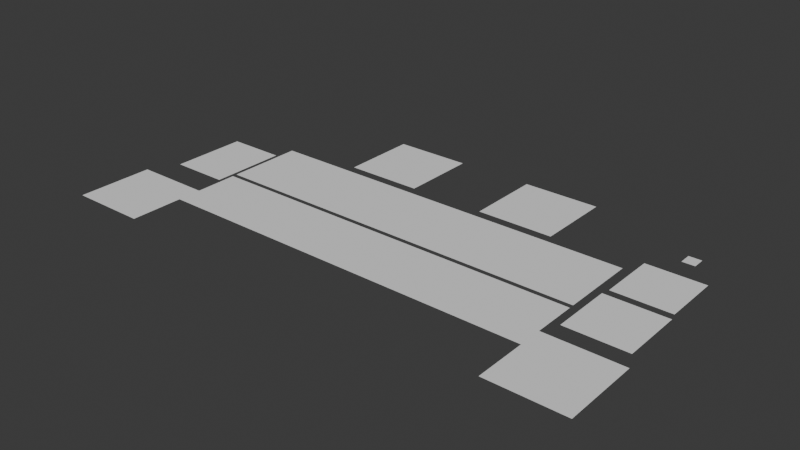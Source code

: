# Source: field2.blend  (saved by Blender 4.2.66; exported with 4.5.12 LTS)
import bpy
from mathutils import Matrix  # noqa: F401  (used for matrix-valued properties, if any)

bpy.ops.wm.read_factory_settings(use_empty=True)
scene = bpy.context.scene
scene.name = 'Scene'

# ---- collections
col_collection = bpy.data.collections.new('Collection'); scene.collection.children.link(col_collection)

# ---- world
world_world = bpy.data.worlds.new('World'); scene.world = world_world
world_world.use_nodes = True; world_world.node_tree.nodes.clear()
_N = world_world.node_tree.nodes; _L = world_world.node_tree.links
n0 = _N.new('ShaderNodeOutputWorld'); n0.name = 'World Output'; n0.location = (300, 300)
n1 = _N.new('ShaderNodeBackground'); n1.name = 'Background'; n1.location = (10, 300)
n1.inputs[0].default_value = (0.05088, 0.05088, 0.05088, 1.0)
_L.new(n1.outputs[0], n0.inputs[0])
n0.is_active_output = True
world_world.color = (0.05088, 0.05088, 0.05088)
world_world.sun_shadow_jitter_overblur = 0.0

# ---- meshes
me_plane_050 = bpy.data.meshes.new('Plane.050')
me_plane_050.from_pydata([(-2.0, -1.75, 0.0), (2.0, -1.75, 0.0), (-2.0, 1.75, 0.0), (2.0, 1.75, 0.0)], [], [(0, 1, 3, 2)])
_uv = me_plane_050.uv_layers.new(name='UVMap')
_uv.uv.foreach_set('vector', [0.0, 0.0, 1.0, 0.0, 1.0, 1.0, 0.0, 1.0])
me_plane_050.update()
me_plane_049 = bpy.data.meshes.new('Plane.049')
me_plane_049.from_pydata([(-2.0, -1.75, 0.0), (2.0, -1.75, 0.0), (-2.0, 1.75, 0.0), (2.0, 1.75, 0.0)], [], [(0, 1, 3, 2)])
_uv = me_plane_049.uv_layers.new(name='UVMap')
_uv.uv.foreach_set('vector', [0.0, 0.0, 1.0, 0.0, 1.0, 1.0, 0.0, 1.0])
me_plane_049.update()
me_plane_048 = bpy.data.meshes.new('Plane.048')
me_plane_048.from_pydata([(-2.0, -1.75, 0.0), (2.0, -1.75, 0.0), (-2.0, 1.75, 0.0), (2.0, 1.75, 0.0)], [], [(0, 1, 3, 2)])
_uv = me_plane_048.uv_layers.new(name='UVMap')
_uv.uv.foreach_set('vector', [0.0, 0.0, 1.0, 0.0, 1.0, 1.0, 0.0, 1.0])
me_plane_048.update()
me_plane_047 = bpy.data.meshes.new('Plane.047')
me_plane_047.from_pydata([(-2.0, -1.75, 0.0), (2.0, -1.75, 0.0), (-2.0, 1.75, 0.0), (2.0, 1.75, 0.0)], [], [(0, 1, 3, 2)])
_uv = me_plane_047.uv_layers.new(name='UVMap')
_uv.uv.foreach_set('vector', [0.0, 0.0, 1.0, 0.0, 1.0, 1.0, 0.0, 1.0])
me_plane_047.update()
me_plane_046 = bpy.data.meshes.new('Plane.046')
me_plane_046.from_pydata([(-2.0, -1.75, 0.0), (2.0, -1.75, 0.0), (-2.0, 1.75, 0.0), (2.0, 1.75, 0.0)], [], [(0, 1, 3, 2)])
_uv = me_plane_046.uv_layers.new(name='UVMap')
_uv.uv.foreach_set('vector', [0.0, 0.0, 1.0, 0.0, 1.0, 1.0, 0.0, 1.0])
me_plane_046.update()
me_plane_045 = bpy.data.meshes.new('Plane.045')
me_plane_045.from_pydata([(-2.0, -2.0, 0.0), (2.0, -2.0, 0.0), (-2.0, 2.0, 0.0), (2.0, 2.0, 0.0)], [], [(0, 1, 3, 2)])
_uv = me_plane_045.uv_layers.new(name='UVMap')
_uv.uv.foreach_set('vector', [0.0, 0.0, 1.0, 0.0, 1.0, 1.0, 0.0, 1.0])
me_plane_045.update()
me_plane_044 = bpy.data.meshes.new('Plane.044')
me_plane_044.from_pydata([(-2.0, -2.0, 0.0), (2.0, -2.0, 0.0), (-2.0, 2.0, 0.0), (2.0, 2.0, 0.0)], [], [(0, 1, 3, 2)])
_uv = me_plane_044.uv_layers.new(name='UVMap')
_uv.uv.foreach_set('vector', [0.0, 0.0, 1.0, 0.0, 1.0, 1.0, 0.0, 1.0])
me_plane_044.update()
me_plane_043 = bpy.data.meshes.new('Plane.043')
me_plane_043.from_pydata([(-2.0, -2.0, 0.0), (2.0, -2.0, 0.0), (-2.0, 2.0, 0.0), (2.0, 2.0, 0.0)], [], [(0, 1, 3, 2)])
_uv = me_plane_043.uv_layers.new(name='UVMap')
_uv.uv.foreach_set('vector', [0.0, 0.0, 1.0, 0.0, 1.0, 1.0, 0.0, 1.0])
me_plane_043.update()
me_plane_041 = bpy.data.meshes.new('Plane.041')
me_plane_041.from_pydata([(-2.0, -2.0, 0.0), (2.0, -2.0, 0.0), (-2.0, 2.0, 0.0), (2.0, 2.0, 0.0)], [], [(0, 1, 3, 2)])
_uv = me_plane_041.uv_layers.new(name='UVMap')
_uv.uv.foreach_set('vector', [0.0, 0.0, 1.0, 0.0, 1.0, 1.0, 0.0, 1.0])
me_plane_041.update()
me_m_1 = bpy.data.meshes.new('M-1')
me_m_1.from_pydata([(-2.0, -2.0, 0.0), (2.0, -2.0, 0.0), (-2.0, 2.0, 0.0), (2.0, 2.0, 0.0)], [], [(0, 1, 3, 2)])
_uv = me_m_1.uv_layers.new(name='UVMap')
_uv.uv.foreach_set('vector', [0.0, 0.0, 1.0, 0.0, 1.0, 1.0, 0.0, 1.0])
me_m_1.update()
me_plane_007 = bpy.data.meshes.new('Plane.007')
me_plane_007.from_pydata([(-1.5, -2.0, 0.0), (1.5, -2.0, 0.0), (-1.5, 2.0, 0.0), (1.5, 2.0, 0.0)], [], [(0, 1, 3, 2)])
_uv = me_plane_007.uv_layers.new(name='UVMap')
_uv.uv.foreach_set('vector', [0.0, 0.0, 1.0, 0.0, 1.0, 1.0, 0.0, 1.0])
me_plane_007.update()
me_plane_031 = bpy.data.meshes.new('Plane.031')
me_plane_031.from_pydata([(-2.0, -2.0, 0.0), (2.0, -2.0, 0.0), (-2.0, 2.0, 0.0), (2.0, 2.0, 0.0)], [], [(0, 1, 3, 2)])
_uv = me_plane_031.uv_layers.new(name='UVMap')
_uv.uv.foreach_set('vector', [0.0, 0.0, 1.0, 0.0, 1.0, 1.0, 0.0, 1.0])
me_plane_031.update()
me_plane_030 = bpy.data.meshes.new('Plane.030')
me_plane_030.from_pydata([(-2.0, -2.0, 0.0), (2.0, -2.0, 0.0), (-2.0, 2.0, 0.0), (2.0, 2.0, 0.0)], [], [(0, 1, 3, 2)])
_uv = me_plane_030.uv_layers.new(name='UVMap')
_uv.uv.foreach_set('vector', [0.0, 0.0, 1.0, 0.0, 1.0, 1.0, 0.0, 1.0])
me_plane_030.update()
me_m_1_002 = bpy.data.meshes.new('M-1.002')
me_m_1_002.from_pydata([(-2.0, -2.0, 0.0), (2.0, -2.0, 0.0), (-2.0, 2.0, 0.0), (2.0, 2.0, 0.0)], [], [(0, 1, 3, 2)])
_uv = me_m_1_002.uv_layers.new(name='UVMap')
_uv.uv.foreach_set('vector', [0.0, 0.0, 1.0, 0.0, 1.0, 1.0, 0.0, 1.0])
me_m_1_002.update()
me_m_1_003 = bpy.data.meshes.new('M-1.003')
me_m_1_003.from_pydata([(-1.6, -1.6, 0.0), (1.6, -1.6, 0.0), (-1.6, 1.6, 0.0), (1.6, 1.6, 0.0)], [], [(0, 1, 3, 2)])
_uv = me_m_1_003.uv_layers.new(name='UVMap')
_uv.uv.foreach_set('vector', [0.0, 0.0, 1.0, 0.0, 1.0, 1.0, 0.0, 1.0])
me_m_1_003.update()
me_m_1_004 = bpy.data.meshes.new('M-1.004')
me_m_1_004.from_pydata([(-2.0, -2.0, 0.0), (2.0, -2.0, 0.0), (-2.0, 2.0, 0.0), (2.0, 2.0, 0.0)], [], [(0, 1, 3, 2)])
_uv = me_m_1_004.uv_layers.new(name='UVMap')
_uv.uv.foreach_set('vector', [0.0, 0.0, 1.0, 0.0, 1.0, 1.0, 0.0, 1.0])
me_m_1_004.update()
me_m_1_005 = bpy.data.meshes.new('M-1.005')
me_m_1_005.from_pydata([(-1.5, -1.5, 0.0), (1.5, -1.5, 0.0), (-1.5, 1.5, 0.0), (1.5, 1.5, 0.0)], [], [(0, 1, 3, 2)])
_uv = me_m_1_005.uv_layers.new(name='UVMap')
_uv.uv.foreach_set('vector', [0.0, 0.0, 1.0, 0.0, 1.0, 1.0, 0.0, 1.0])
me_m_1_005.update()
me_m_1_006 = bpy.data.meshes.new('M-1.006')
me_m_1_006.from_pydata([(-0.3297, -0.3297, 0.0), (0.3297, -0.3297, 0.0), (-0.3297, 0.3297, 0.0), (0.3297, 0.3297, 0.0)], [], [(0, 1, 3, 2)])
_uv = me_m_1_006.uv_layers.new(name='UVMap')
_uv.uv.foreach_set('vector', [0.0, 0.0, 1.0, 0.0, 1.0, 1.0, 0.0, 1.0])
me_m_1_006.update()

# ---- objects
ob_s_5 = bpy.data.objects.new('S-5', me_plane_050)
ob_s_4 = bpy.data.objects.new('S-4', me_plane_049)
ob_s_3 = bpy.data.objects.new('S-3', me_plane_048)
ob_s_2 = bpy.data.objects.new('S-2', me_plane_047)
ob_s_1 = bpy.data.objects.new('S-1', me_plane_046)
ob_m_5 = bpy.data.objects.new('M-5', me_plane_045)
ob_m_4 = bpy.data.objects.new('M-4', me_plane_044)
ob_m_3 = bpy.data.objects.new('M-3', me_plane_043)
ob_m_2 = bpy.data.objects.new('M-2', me_plane_041)
ob_m_1 = bpy.data.objects.new('M-1', me_m_1)
ob_f = bpy.data.objects.new('F', me_plane_007)
ob_emz_2 = bpy.data.objects.new('EMZ-2', me_plane_031)
ob_emz_1 = bpy.data.objects.new('EMZ-1', me_plane_030)
ob_ed = bpy.data.objects.new('ED', me_m_1_002)
ob_gy = bpy.data.objects.new('GY', me_m_1_003)
ob_d = bpy.data.objects.new('D', me_m_1_004)
ob_b = bpy.data.objects.new('B', me_m_1_005)
ob_player_turn = bpy.data.objects.new('player_turn', me_m_1_006)

# ---- transforms, parenting, visibility, modifiers, constraints
ob_s_5.location = (8.0, -8.5, 0.0)
ob_s_4.location = (4.0, -8.5, 0.0)
ob_s_3.location = (0.0, -8.5, 0.0)
ob_s_2.location = (-4.0, -8.5, 0.0)
ob_s_1.location = (-8.0, -8.5, 0.0)
ob_m_5.location = (8.0, -4.5, 0.0)
ob_m_4.location = (4.0, -4.5, 0.0)
ob_m_3.location = (0.0, -4.5, 0.0)
ob_m_2.location = (-4.0, -4.5, 0.0)
ob_m_1.location = (-8.0, -4.5, 0.0)
ob_f.location = (-11.7, -5.5, 0.0)
ob_emz_2.location = (4.0, 0.0, 0.0)
ob_emz_1.location = (-4.0, 0.0, 0.0)
ob_ed.location = (-12.0, -11.0, 0.0)
ob_gy.location = (12.0, -6.5, 0.0)
ob_d.location = (12.0, -11.0, 0.0)
ob_b.location = (12.0, -3.0, 0.0)
ob_player_turn.location = (12.0, 0.0, 0.0)

# ---- collection membership
col_collection.objects.link(ob_s_5)
col_collection.objects.link(ob_s_4)
col_collection.objects.link(ob_s_3)
col_collection.objects.link(ob_s_2)
col_collection.objects.link(ob_s_1)
col_collection.objects.link(ob_m_5)
col_collection.objects.link(ob_m_4)
col_collection.objects.link(ob_m_3)
col_collection.objects.link(ob_m_2)
col_collection.objects.link(ob_m_1)
col_collection.objects.link(ob_f)
col_collection.objects.link(ob_emz_2)
col_collection.objects.link(ob_emz_1)
col_collection.objects.link(ob_ed)
col_collection.objects.link(ob_gy)
col_collection.objects.link(ob_d)
col_collection.objects.link(ob_b)
col_collection.objects.link(ob_player_turn)

# ---- scene / render settings (as saved in the file)
scene.frame_start = 1; scene.frame_end = 250; scene.frame_set(2)
scene.render.engine = 'BLENDER_EEVEE_NEXT'
bpy.context.view_layer.update()

# ---- added for rendering (the .blend has no active camera and no usable light): camera, sun
cam_auto = bpy.data.cameras.new('AutoCamera')
cam_auto.lens = 50.0
cam_auto.sensor_width = 36.0
cam_auto.clip_end = 1000.0
ob_auto_camera = bpy.data.objects.new('AutoCamera', cam_auto)
scene.collection.objects.link(ob_auto_camera)
ob_auto_camera.location = (29.3895, -40.7674, 23.5116)
ob_auto_camera.rotation_euler = (1.09748, -7.21219e-08, 0.694738)
scene.camera = ob_auto_camera
light_auto_sun = bpy.data.lights.new('AutoSun', 'SUN')
light_auto_sun.energy = 3.0
light_auto_sun.angle = 0.0523599
ob_auto_sun = bpy.data.objects.new('AutoSun', light_auto_sun)
scene.collection.objects.link(ob_auto_sun)
ob_auto_sun.rotation_euler = (0.872665, 0.174533, 0.523599)
bpy.context.view_layer.update()
